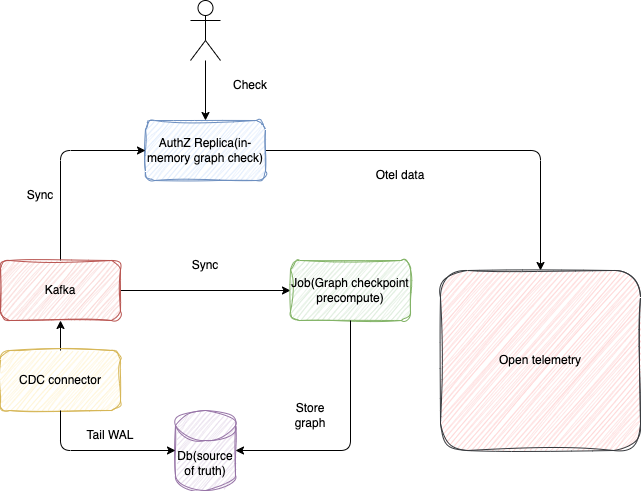

The diagram above was exported from draw.io. Its source (the exported page's mxGraphModel, read from the mxfile embedded in the PNG):
<mxGraphModel dx="1210" dy="537" grid="1" gridSize="10" guides="1" tooltips="1" connect="1" arrows="1" fold="1" page="1" pageScale="1" pageWidth="827" pageHeight="1169" math="0" shadow="0">
  <root>
    <mxCell id="0" />
    <mxCell id="1" parent="0" />
    <mxCell id="20" style="edgeStyle=none;html=1;entryX=0.5;entryY=0;entryDx=0;entryDy=0;" edge="1" parent="1" source="2" target="3">
      <mxGeometry relative="1" as="geometry" />
    </mxCell>
    <mxCell id="2" value="" style="shape=umlActor;verticalLabelPosition=bottom;verticalAlign=top;html=1;outlineConnect=0;" vertex="1" parent="1">
      <mxGeometry x="260" y="80" width="30" height="60" as="geometry" />
    </mxCell>
    <mxCell id="22" style="edgeStyle=orthogonalEdgeStyle;html=1;entryX=0.5;entryY=0;entryDx=0;entryDy=0;" edge="1" parent="1" source="3" target="10">
      <mxGeometry relative="1" as="geometry">
        <mxPoint x="570" y="290" as="targetPoint" />
        <Array as="points">
          <mxPoint x="610" y="230" />
        </Array>
      </mxGeometry>
    </mxCell>
    <mxCell id="3" value="AuthZ Replica(in-memory graph check)" style="rounded=1;whiteSpace=wrap;html=1;fillColor=#dae8fc;strokeColor=#6c8ebf;shadow=0;glass=0;sketch=1;curveFitting=1;jiggle=2;" vertex="1" parent="1">
      <mxGeometry x="215" y="200" width="120" height="60" as="geometry" />
    </mxCell>
    <mxCell id="14" style="edgeStyle=orthogonalEdgeStyle;html=1;entryX=0;entryY=0.5;entryDx=0;entryDy=0;" edge="1" parent="1" source="4" target="3">
      <mxGeometry relative="1" as="geometry">
        <Array as="points">
          <mxPoint x="130" y="230" />
        </Array>
      </mxGeometry>
    </mxCell>
    <mxCell id="16" style="edgeStyle=none;html=1;entryX=0;entryY=0.5;entryDx=0;entryDy=0;" edge="1" parent="1" source="4" target="8">
      <mxGeometry relative="1" as="geometry" />
    </mxCell>
    <mxCell id="4" value="Kafka" style="rounded=1;whiteSpace=wrap;html=1;fillColor=#f8cecc;strokeColor=#b85450;sketch=1;curveFitting=1;jiggle=2;" vertex="1" parent="1">
      <mxGeometry x="70" y="340" width="120" height="60" as="geometry" />
    </mxCell>
    <mxCell id="6" value="Db(source of truth)" style="shape=cylinder3;whiteSpace=wrap;html=1;boundedLbl=1;backgroundOutline=1;size=15;fillColor=#e1d5e7;strokeColor=#9673a6;shadow=0;sketch=1;curveFitting=1;jiggle=2;" vertex="1" parent="1">
      <mxGeometry x="245" y="490" width="60" height="80" as="geometry" />
    </mxCell>
    <mxCell id="13" style="edgeStyle=none;html=1;entryX=0.5;entryY=1;entryDx=0;entryDy=0;exitX=0.5;exitY=0;exitDx=0;exitDy=0;" edge="1" parent="1" source="7" target="4">
      <mxGeometry relative="1" as="geometry" />
    </mxCell>
    <mxCell id="7" value="CDC connector" style="rounded=1;whiteSpace=wrap;html=1;fillColor=#fff2cc;strokeColor=#d6b656;shadow=0;sketch=1;curveFitting=1;jiggle=2;" vertex="1" parent="1">
      <mxGeometry x="70" y="430" width="120" height="60" as="geometry" />
    </mxCell>
    <mxCell id="8" value="Job(Graph checkpoint precompute)" style="rounded=1;whiteSpace=wrap;html=1;fillColor=#d5e8d4;strokeColor=#82b366;sketch=1;curveFitting=1;jiggle=2;" vertex="1" parent="1">
      <mxGeometry x="360" y="340" width="120" height="60" as="geometry" />
    </mxCell>
    <mxCell id="10" value="Open telemetry" style="rounded=1;whiteSpace=wrap;html=1;fillColor=#ffcccc;strokeColor=#36393d;sketch=1;curveFitting=1;jiggle=2;" vertex="1" parent="1">
      <mxGeometry x="510" y="350" width="200" height="180" as="geometry" />
    </mxCell>
    <mxCell id="11" style="edgeStyle=orthogonalEdgeStyle;html=1;entryX=0;entryY=0.5;entryDx=0;entryDy=0;entryPerimeter=0;" edge="1" parent="1" source="7" target="6">
      <mxGeometry relative="1" as="geometry">
        <Array as="points">
          <mxPoint x="130" y="530" />
        </Array>
      </mxGeometry>
    </mxCell>
    <mxCell id="12" value="Tail WAL" style="text;html=1;align=center;verticalAlign=middle;whiteSpace=wrap;rounded=0;" vertex="1" parent="1">
      <mxGeometry x="150" y="500" width="60" height="30" as="geometry" />
    </mxCell>
    <mxCell id="15" value="Sync" style="text;html=1;align=center;verticalAlign=middle;whiteSpace=wrap;rounded=0;" vertex="1" parent="1">
      <mxGeometry x="80" y="260" width="60" height="30" as="geometry" />
    </mxCell>
    <mxCell id="17" value="Sync" style="text;html=1;align=center;verticalAlign=middle;whiteSpace=wrap;rounded=0;" vertex="1" parent="1">
      <mxGeometry x="245" y="330" width="60" height="30" as="geometry" />
    </mxCell>
    <mxCell id="18" style="edgeStyle=orthogonalEdgeStyle;html=1;entryX=1;entryY=0.5;entryDx=0;entryDy=0;entryPerimeter=0;" edge="1" parent="1" source="8" target="6">
      <mxGeometry relative="1" as="geometry">
        <Array as="points">
          <mxPoint x="420" y="530" />
        </Array>
      </mxGeometry>
    </mxCell>
    <mxCell id="19" value="Store graph" style="text;html=1;align=center;verticalAlign=middle;whiteSpace=wrap;rounded=0;" vertex="1" parent="1">
      <mxGeometry x="350" y="480" width="60" height="30" as="geometry" />
    </mxCell>
    <mxCell id="21" value="Check" style="text;html=1;align=center;verticalAlign=middle;whiteSpace=wrap;rounded=0;" vertex="1" parent="1">
      <mxGeometry x="290" y="150" width="60" height="30" as="geometry" />
    </mxCell>
    <mxCell id="23" value="Otel data" style="text;html=1;align=center;verticalAlign=middle;whiteSpace=wrap;rounded=0;" vertex="1" parent="1">
      <mxGeometry x="440" y="240" width="60" height="30" as="geometry" />
    </mxCell>
  </root>
</mxGraphModel>